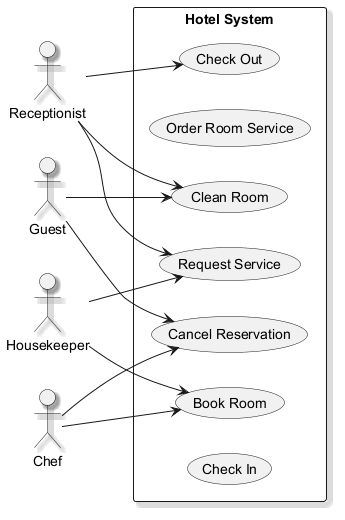

The diagram above was rendered by PlantUML. Its source (embedded in the PNG):
@startuml
skinparam monochrome true
skinparam shadowing true
left to right direction
actor "Receptionist" as R
actor "Guest" as G
actor "Housekeeper" as H
actor "Chef" as C
rectangle "Hotel System" {
  usecase "Request Service" as UC_RequestService
  usecase "Order Room Service" as UC_OrderRoomService
  usecase "Clean Room" as UC_CleanRoom
  usecase "Check Out" as UC_CheckOut
  usecase "Cancel Reservation" as UC_CancelReservation
  usecase "Book Room" as UC_BookRoom
  usecase "Check In" as UC_CheckIn
}
R --> UC_CleanRoom
R --> UC_RequestService
R --> UC_CheckOut
G --> UC_CancelReservation
G --> UC_CleanRoom
H --> UC_RequestService
H --> UC_BookRoom
C --> UC_CancelReservation
C --> UC_BookRoom
@enduml